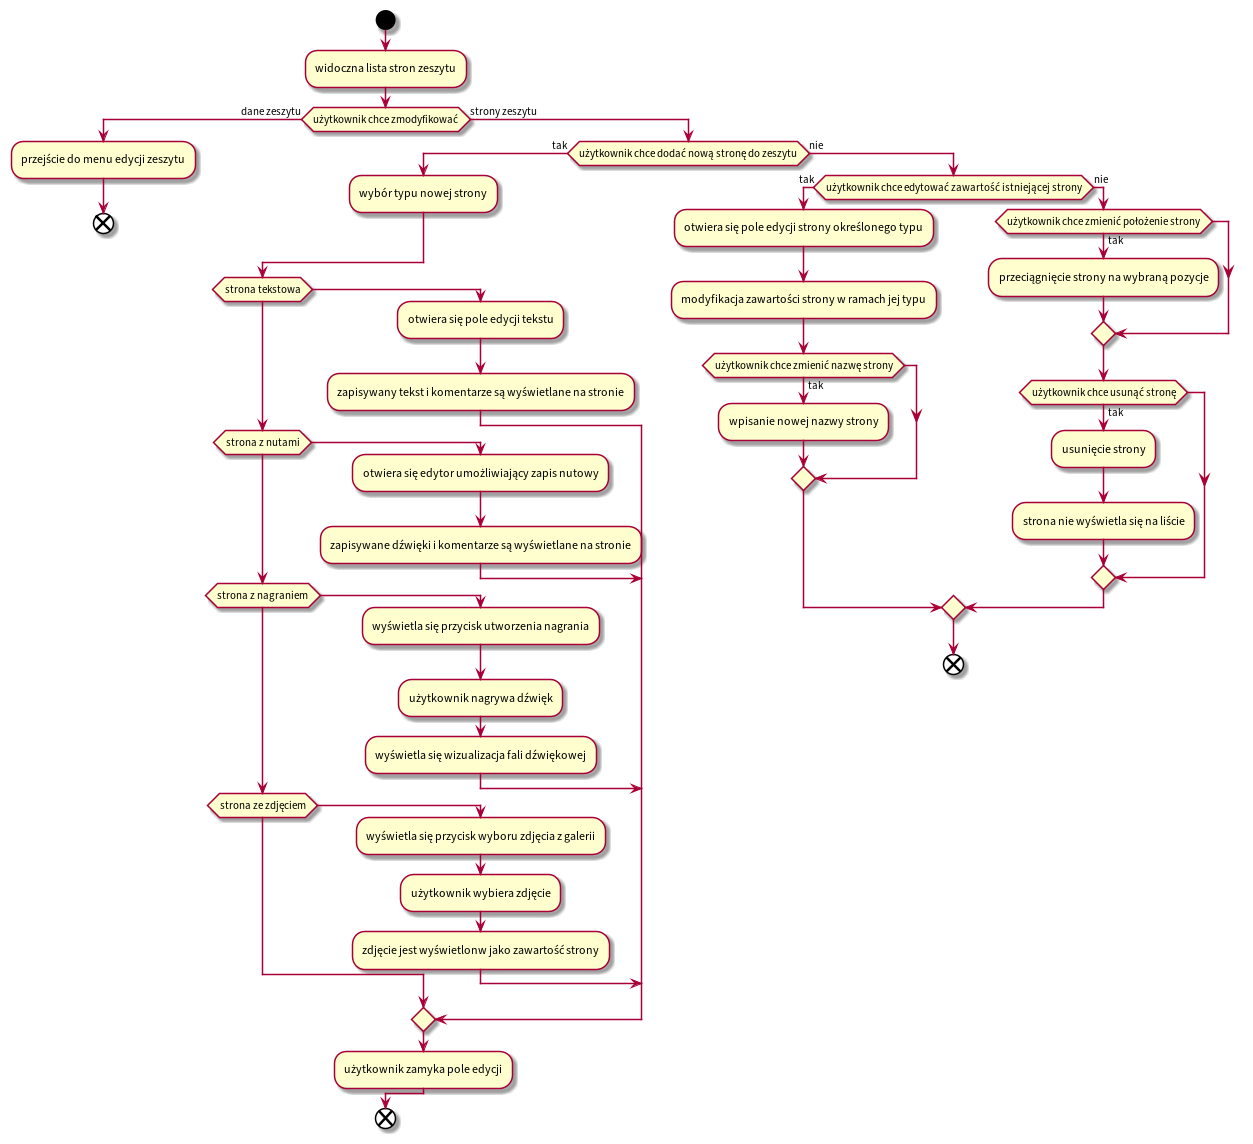

The diagram above was rendered by PlantUML. Its source (embedded in the PNG):
@startuml
!pragma useVerticalIf on
start
:widoczna lista stron zeszytu;
if(użytkownik chce zmodyfikować) then (dane zeszytu)
	:przejście do menu edycji zeszytu;
	end
else(strony zeszytu)
	if(użytkownik chce dodać nową stronę do zeszytu) then (tak)
		:wybór typu nowej strony;
		if(strona tekstowa)
			:otwiera się pole edycji tekstu;
			:zapisywany tekst i komentarze są wyświetlane na stronie;
		elseif(strona z nutami)
			:otwiera się edytor umożliwiający zapis nutowy;
			:zapisywane dźwięki i komentarze są wyświetlane na stronie;
		elseif(strona z nagraniem)
			:wyświetla się przycisk utworzenia nagrania;
			:użytkownik nagrywa dźwięk;
			:wyświetla się wizualizacja fali dźwiękowej;
		elseif(strona ze zdjęciem)
			:wyświetla się przycisk wyboru zdjęcia z galerii;
			:użytkownik wybiera zdjęcie;
			:zdjęcie jest wyświetlonw jako zawartość strony;
		endif
		:użytkownik zamyka pole edycji;
	else(nie)
	 	if(użytkownik chce edytować zawartość istniejącej strony) then (tak)
			:otwiera się pole edycji strony określonego typu;
			:modyfikacja zawartości strony w ramach jej typu;
			if(użytkownik chce zmienić nazwę strony) then (tak)
				:wpisanie nowej nazwy strony;
			endif
		else(nie)
		 	if(użytkownik chce zmienić położenie strony) then (tak)
				:przeciągnięcie strony na wybraną pozycje;
			endif
			if(użytkownik chce usunąć stronę) then (tak)
				:usunięcie strony;
				:strona nie wyświetla się na liście;
			endif
		endif
		end
	endif
endif
end
@enduml